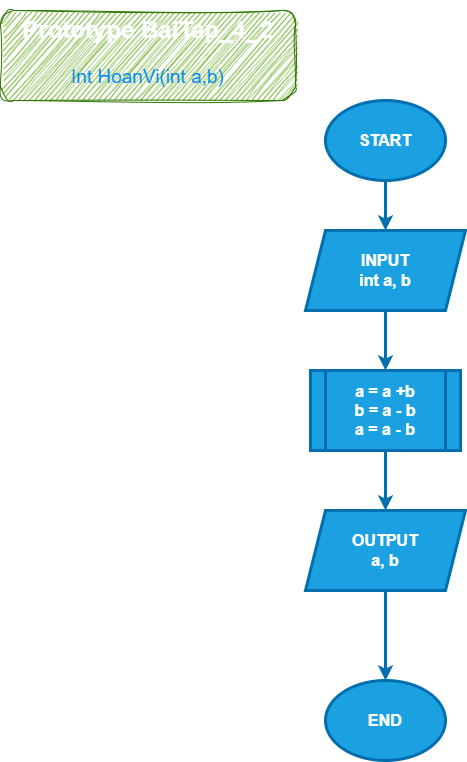

The diagram above was exported from draw.io. Its source (the exported page's mxGraphModel, read from the mxfile embedded in the PNG):
<mxGraphModel dx="1130" dy="792" grid="1" gridSize="10" guides="1" tooltips="1" connect="1" arrows="1" fold="1" page="1" pageScale="1" pageWidth="827" pageHeight="1169" math="0" shadow="0">
  <root>
    <mxCell id="0" />
    <mxCell id="1" parent="0" />
    <mxCell id="2" value="&lt;h1&gt;&lt;span style=&quot;background-color: initial;&quot;&gt;Prototype BaiTap_4_2&lt;/span&gt;&lt;/h1&gt;&lt;h1&gt;&lt;span style=&quot;font-weight: 400;&quot;&gt;&lt;font color=&quot;#058af0&quot; style=&quot;font-size: 19px;&quot;&gt;Int HoanVi(int a,b)&lt;/font&gt;&lt;/span&gt;&lt;/h1&gt;" style="text;html=1;strokeColor=#2D7600;fillColor=#60a917;spacing=5;spacingTop=-20;whiteSpace=wrap;overflow=hidden;rounded=1;fontColor=#ffffff;sketch=1;curveFitting=1;jiggle=2;align=center;" parent="1" vertex="1">
      <mxGeometry x="15" y="10" width="295" height="90" as="geometry" />
    </mxCell>
    <mxCell id="3" value="START" style="ellipse;whiteSpace=wrap;html=1;fillColor=#1ba1e2;fontColor=#ffffff;strokeColor=#006EAF;strokeWidth=3;fontStyle=1;fontSize=16;" parent="1" vertex="1">
      <mxGeometry x="340" y="100" width="120" height="80" as="geometry" />
    </mxCell>
    <mxCell id="9" style="edgeStyle=none;html=1;strokeWidth=3;fontSize=16;fillColor=#1ba1e2;strokeColor=#006EAF;" parent="1" source="5" target="8" edge="1">
      <mxGeometry relative="1" as="geometry" />
    </mxCell>
    <mxCell id="5" value="INPUT&lt;br&gt;int a, b" style="shape=parallelogram;perimeter=parallelogramPerimeter;whiteSpace=wrap;html=1;fixedSize=1;fillColor=#1ba1e2;fontColor=#ffffff;strokeColor=#006EAF;strokeWidth=3;fontStyle=1;fontSize=16;" parent="1" vertex="1">
      <mxGeometry x="320" y="230" width="160" height="80" as="geometry" />
    </mxCell>
    <mxCell id="6" value="" style="edgeStyle=none;html=1;fontStyle=1;fillColor=#1ba1e2;strokeColor=#006EAF;strokeWidth=3;" parent="1" source="3" target="5" edge="1">
      <mxGeometry relative="1" as="geometry" />
    </mxCell>
    <mxCell id="11" style="edgeStyle=none;html=1;entryX=0.5;entryY=0;entryDx=0;entryDy=0;strokeWidth=3;fontSize=16;fillColor=#1ba1e2;strokeColor=#006EAF;" parent="1" source="8" target="10" edge="1">
      <mxGeometry relative="1" as="geometry" />
    </mxCell>
    <mxCell id="8" value="a = a +b&lt;br&gt;b = a - b&lt;br&gt;a = a - b" style="shape=process;whiteSpace=wrap;html=1;backgroundOutline=1;strokeWidth=3;fontSize=16;fillColor=#1ba1e2;fontColor=#ffffff;strokeColor=#006EAF;fontStyle=1" parent="1" vertex="1">
      <mxGeometry x="325" y="370" width="150" height="80" as="geometry" />
    </mxCell>
    <mxCell id="13" style="edgeStyle=none;html=1;entryX=0.5;entryY=0;entryDx=0;entryDy=0;strokeWidth=3;fontSize=16;fillColor=#1ba1e2;strokeColor=#006EAF;" parent="1" source="10" target="12" edge="1">
      <mxGeometry relative="1" as="geometry" />
    </mxCell>
    <mxCell id="10" value="OUTPUT&lt;br&gt;a, b" style="shape=parallelogram;perimeter=parallelogramPerimeter;whiteSpace=wrap;html=1;fixedSize=1;fillColor=#1ba1e2;fontColor=#ffffff;strokeColor=#006EAF;strokeWidth=3;fontStyle=1;fontSize=16;" parent="1" vertex="1">
      <mxGeometry x="320" y="510" width="160" height="80" as="geometry" />
    </mxCell>
    <mxCell id="12" value="END" style="ellipse;whiteSpace=wrap;html=1;strokeWidth=3;fontSize=16;fillColor=#1ba1e2;fontColor=#ffffff;strokeColor=#006EAF;fontStyle=1" parent="1" vertex="1">
      <mxGeometry x="340" y="680" width="120" height="80" as="geometry" />
    </mxCell>
  </root>
</mxGraphModel>